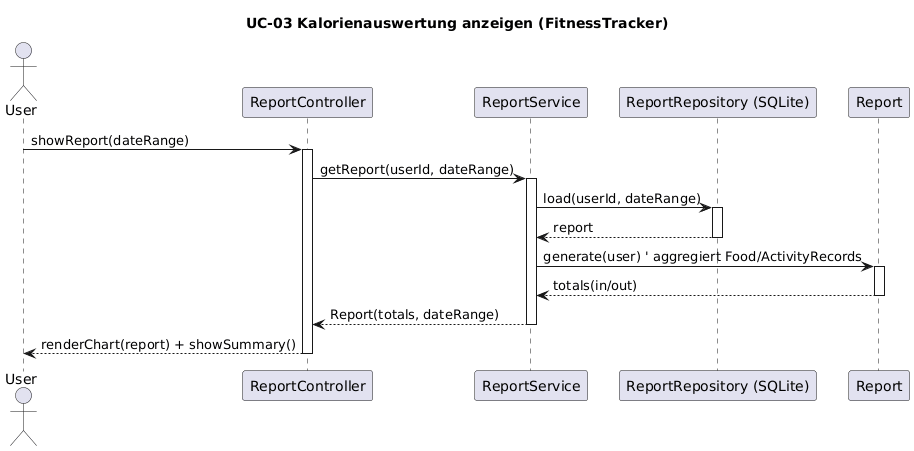

The diagram above was rendered by PlantUML. Its source (embedded in the PNG):
@startuml
title UC-03 Kalorienauswertung anzeigen (FitnessTracker)

actor User as U
participant "ReportController" as RC
participant "ReportService" as RS
participant "ReportRepository (SQLite)" as RR
participant "Report" as R

U -> RC : showReport(dateRange)
activate RC
RC -> RS : getReport(userId, dateRange)
activate RS

RS -> RR : load(userId, dateRange)
activate RR
RR --> RS : report
deactivate RR

RS -> R : generate(user) ' aggregiert Food/ActivityRecords
activate R
R --> RS : totals(in/out)
deactivate R

RS --> RC : Report(totals, dateRange)
deactivate RS

RC --> U : renderChart(report) + showSummary()
deactivate RC
@enduml